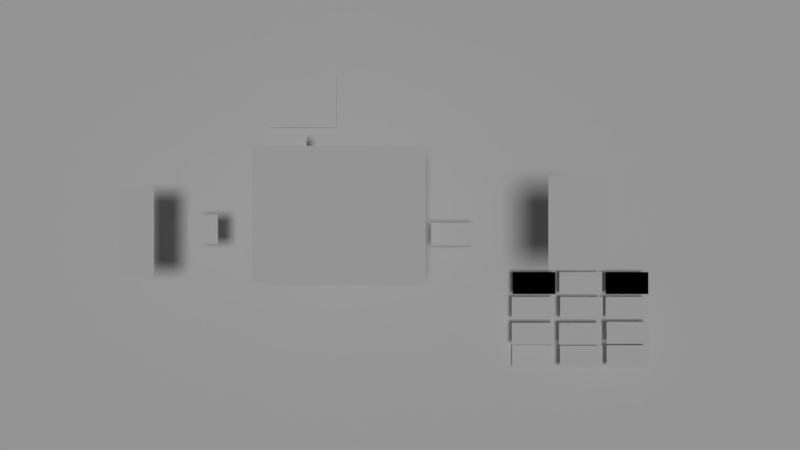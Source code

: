 # Source: 03-klasov-analiz.blend  (saved by Blender 2.78.0; exported with 4.5.12 LTS)
import bpy
from mathutils import Matrix  # noqa: F401  (used for matrix-valued properties, if any)

bpy.ops.wm.read_factory_settings(use_empty=True)
scene = bpy.context.scene
scene.name = 'Scene'

# ---- collections
col_collection_1 = bpy.data.collections.new('Collection 1'); scene.collection.children.link(col_collection_1)

# ---- materials (node trees are filled in below, after node groups)
mat_money = bpy.data.materials.new('money')
mat_money.alpha_threshold = 0.0
mat_money.use_transparent_shadow = False
mat_money.roughness = 0.5
mat_work_tools = bpy.data.materials.new('work-tools')
mat_work_tools.alpha_threshold = 0.0
mat_work_tools.use_transparent_shadow = False
mat_work_tools.roughness = 0.5
mat_worker = bpy.data.materials.new('worker')
mat_worker.alpha_threshold = 0.0
mat_worker.use_transparent_shadow = False
mat_worker.roughness = 0.5
mat_rich_man = bpy.data.materials.new('rich-man')
mat_rich_man.alpha_threshold = 0.0
mat_rich_man.use_transparent_shadow = False
mat_rich_man.roughness = 0.5
mat_cloud = bpy.data.materials.new('cloud')
mat_cloud.alpha_threshold = 0.0
mat_cloud.use_transparent_shadow = False
mat_cloud.roughness = 0.5
mat_factory = bpy.data.materials.new('factory')
mat_factory.alpha_threshold = 0.0
mat_factory.use_transparent_shadow = False
mat_factory.roughness = 0.5
mat_bg = bpy.data.materials.new('bg')
mat_bg.alpha_threshold = 0.0
mat_bg.use_transparent_shadow = False
mat_bg.roughness = 0.5

# ---- material node trees

# ---- world
world_world = bpy.data.worlds.new('World'); scene.world = world_world
world_world.color = (0.05088, 0.05088, 0.05088)
world_world.use_sun_shadow = False
world_world.sun_shadow_jitter_overblur = 0.0
world_world.cycles.sampling_method = 'MANUAL'

# ---- cameras
cam_camera = bpy.data.cameras.new('Camera')
cam_camera.clip_end = 100.0
cam_camera.lens = 35.0
cam_camera.sensor_width = 32.0
cam_camera.sensor_height = 18.0
cam_camera.ortho_scale = 7.314
cam_camera.dof.focus_distance = 0.0
cam_camera.dof.aperture_fstop = 128.0

# ---- lights
light_sun = bpy.data.lights.new('Sun', 'SUN')
light_sun.transmission_factor = 0.0
light_sun.angle = 0.1993
light_sun.energy = 1.0
light_sun.shadow_buffer_clip_start = 0.5
light_sun.shadow_soft_size = 0.1
light_sun.shadow_cascade_max_distance = 1000.0

# ---- meshes
me_plane_039 = bpy.data.meshes.new('Plane.039')
me_plane_039.from_pydata([(-0.9722, -0.5, 0.0), (0.9722, -0.5, 0.0), (-0.9722, 0.5, 0.0), (0.9722, 0.5, 0.0)], [], [(0, 1, 3, 2)])
_uv = me_plane_039.uv_layers.new(name='UVMap')
_uv.uv.foreach_set('vector', [0.0, 0.0, 1.0, 0.0, 1.0, 1.0, 0.0, 1.0])
me_plane_039.materials.append(mat_money)
me_plane_039.use_remesh_preserve_volume = False
me_plane_039.use_remesh_preserve_attributes = False
me_plane_039.use_mirror_vertex_groups = False
me_plane_039.update()
me_plane_038 = bpy.data.meshes.new('Plane.038')
me_plane_038.from_pydata([(-0.9722, -0.5, 0.0), (0.9722, -0.5, 0.0), (-0.9722, 0.5, 0.0), (0.9722, 0.5, 0.0)], [], [(0, 1, 3, 2)])
_uv = me_plane_038.uv_layers.new(name='UVMap')
_uv.uv.foreach_set('vector', [0.0, 0.0, 1.0, 0.0, 1.0, 1.0, 0.0, 1.0])
me_plane_038.materials.append(mat_money)
me_plane_038.use_remesh_preserve_volume = False
me_plane_038.use_remesh_preserve_attributes = False
me_plane_038.use_mirror_vertex_groups = False
me_plane_038.update()
me_plane_037 = bpy.data.meshes.new('Plane.037')
me_plane_037.from_pydata([(-0.9722, -0.5, 0.0), (0.9722, -0.5, 0.0), (-0.9722, 0.5, 0.0), (0.9722, 0.5, 0.0)], [], [(0, 1, 3, 2)])
_uv = me_plane_037.uv_layers.new(name='UVMap')
_uv.uv.foreach_set('vector', [0.0, 0.0, 1.0, 0.0, 1.0, 1.0, 0.0, 1.0])
me_plane_037.materials.append(mat_money)
me_plane_037.use_remesh_preserve_volume = False
me_plane_037.use_remesh_preserve_attributes = False
me_plane_037.use_mirror_vertex_groups = False
me_plane_037.update()
me_plane_036 = bpy.data.meshes.new('Plane.036')
me_plane_036.from_pydata([(-0.9722, -0.5, 0.0), (0.9722, -0.5, 0.0), (-0.9722, 0.5, 0.0), (0.9722, 0.5, 0.0)], [], [(0, 1, 3, 2)])
_uv = me_plane_036.uv_layers.new(name='UVMap')
_uv.uv.foreach_set('vector', [0.0, 0.0, 1.0, 0.0, 1.0, 1.0, 0.0, 1.0])
me_plane_036.materials.append(mat_money)
me_plane_036.use_remesh_preserve_volume = False
me_plane_036.use_remesh_preserve_attributes = False
me_plane_036.use_mirror_vertex_groups = False
me_plane_036.update()
me_plane_034 = bpy.data.meshes.new('Plane.034')
me_plane_034.from_pydata([(-0.9722, -0.5, 0.0), (0.9722, -0.5, 0.0), (-0.9722, 0.5, 0.0), (0.9722, 0.5, 0.0)], [], [(0, 1, 3, 2)])
_uv = me_plane_034.uv_layers.new(name='UVMap')
_uv.uv.foreach_set('vector', [0.0, 0.0, 1.0, 0.0, 1.0, 1.0, 0.0, 1.0])
me_plane_034.materials.append(mat_money)
me_plane_034.use_remesh_preserve_volume = False
me_plane_034.use_remesh_preserve_attributes = False
me_plane_034.use_mirror_vertex_groups = False
me_plane_034.update()
me_plane_033 = bpy.data.meshes.new('Plane.033')
me_plane_033.from_pydata([(-0.9722, -0.5, 0.0), (0.9722, -0.5, 0.0), (-0.9722, 0.5, 0.0), (0.9722, 0.5, 0.0)], [], [(0, 1, 3, 2)])
_uv = me_plane_033.uv_layers.new(name='UVMap')
_uv.uv.foreach_set('vector', [0.0, 0.0, 1.0, 0.0, 1.0, 1.0, 0.0, 1.0])
me_plane_033.materials.append(mat_money)
me_plane_033.use_remesh_preserve_volume = False
me_plane_033.use_remesh_preserve_attributes = False
me_plane_033.use_mirror_vertex_groups = False
me_plane_033.update()
me_plane_032 = bpy.data.meshes.new('Plane.032')
me_plane_032.from_pydata([(-0.9722, -0.5, 0.0), (0.9722, -0.5, 0.0), (-0.9722, 0.5, 0.0), (0.9722, 0.5, 0.0)], [], [(0, 1, 3, 2)])
_uv = me_plane_032.uv_layers.new(name='UVMap')
_uv.uv.foreach_set('vector', [0.0, 0.0, 1.0, 0.0, 1.0, 1.0, 0.0, 1.0])
me_plane_032.materials.append(mat_money)
me_plane_032.use_remesh_preserve_volume = False
me_plane_032.use_remesh_preserve_attributes = False
me_plane_032.use_mirror_vertex_groups = False
me_plane_032.update()
me_plane_031 = bpy.data.meshes.new('Plane.031')
me_plane_031.from_pydata([(-0.9722, -0.5, 0.0), (0.9722, -0.5, 0.0), (-0.9722, 0.5, 0.0), (0.9722, 0.5, 0.0)], [], [(0, 1, 3, 2)])
_uv = me_plane_031.uv_layers.new(name='UVMap')
_uv.uv.foreach_set('vector', [0.0, 0.0, 1.0, 0.0, 1.0, 1.0, 0.0, 1.0])
me_plane_031.materials.append(mat_money)
me_plane_031.use_remesh_preserve_volume = False
me_plane_031.use_remesh_preserve_attributes = False
me_plane_031.use_mirror_vertex_groups = False
me_plane_031.update()
me_plane_030 = bpy.data.meshes.new('Plane.030')
me_plane_030.from_pydata([(-0.9722, -0.5, 0.0), (0.9722, -0.5, 0.0), (-0.9722, 0.5, 0.0), (0.9722, 0.5, 0.0)], [], [(0, 1, 3, 2)])
_uv = me_plane_030.uv_layers.new(name='UVMap')
_uv.uv.foreach_set('vector', [0.0, 0.0, 1.0, 0.0, 1.0, 1.0, 0.0, 1.0])
me_plane_030.materials.append(mat_money)
me_plane_030.use_remesh_preserve_volume = False
me_plane_030.use_remesh_preserve_attributes = False
me_plane_030.use_mirror_vertex_groups = False
me_plane_030.update()
me_plane_029 = bpy.data.meshes.new('Plane.029')
me_plane_029.from_pydata([(-0.9722, -0.5, 0.0), (0.9722, -0.5, 0.0), (-0.9722, 0.5, 0.0), (0.9722, 0.5, 0.0)], [], [(0, 1, 3, 2)])
_uv = me_plane_029.uv_layers.new(name='UVMap')
_uv.uv.foreach_set('vector', [0.0, 0.0, 1.0, 0.0, 1.0, 1.0, 0.0, 1.0])
me_plane_029.materials.append(mat_money)
me_plane_029.use_remesh_preserve_volume = False
me_plane_029.use_remesh_preserve_attributes = False
me_plane_029.use_mirror_vertex_groups = False
me_plane_029.update()
me_plane_028 = bpy.data.meshes.new('Plane.028')
me_plane_028.from_pydata([(-0.9722, -0.5, 0.0), (0.9722, -0.5, 0.0), (-0.9722, 0.5, 0.0), (0.9722, 0.5, 0.0)], [], [(0, 1, 3, 2)])
_uv = me_plane_028.uv_layers.new(name='UVMap')
_uv.uv.foreach_set('vector', [0.0, 0.0, 1.0, 0.0, 1.0, 1.0, 0.0, 1.0])
me_plane_028.materials.append(mat_money)
me_plane_028.use_remesh_preserve_volume = False
me_plane_028.use_remesh_preserve_attributes = False
me_plane_028.use_mirror_vertex_groups = False
me_plane_028.update()
me_plane_027 = bpy.data.meshes.new('Plane.027')
me_plane_027.from_pydata([(-0.9722, -0.5, 0.0), (0.9722, -0.5, 0.0), (-0.9722, 0.5, 0.0), (0.9722, 0.5, 0.0)], [], [(0, 1, 3, 2)])
_uv = me_plane_027.uv_layers.new(name='UVMap')
_uv.uv.foreach_set('vector', [0.0, 0.0, 1.0, 0.0, 1.0, 1.0, 0.0, 1.0])
me_plane_027.materials.append(mat_money)
me_plane_027.use_remesh_preserve_volume = False
me_plane_027.use_remesh_preserve_attributes = False
me_plane_027.use_mirror_vertex_groups = False
me_plane_027.update()
me_plane_025 = bpy.data.meshes.new('Plane.025')
me_plane_025.from_pydata([(-0.9722, -0.5, 0.0), (0.9722, -0.5, 0.0), (-0.9722, 0.5, 0.0), (0.9722, 0.5, 0.0)], [], [(0, 1, 3, 2)])
_uv = me_plane_025.uv_layers.new(name='UVMap')
_uv.uv.foreach_set('vector', [0.0, 0.0, 1.0, 0.0, 1.0, 1.0, 0.0, 1.0])
me_plane_025.materials.append(mat_money)
me_plane_025.use_remesh_preserve_volume = False
me_plane_025.use_remesh_preserve_attributes = False
me_plane_025.use_mirror_vertex_groups = False
me_plane_025.update()
me_plane_024 = bpy.data.meshes.new('Plane.024')
me_plane_024.from_pydata([(-0.9722, -0.5, 0.0), (0.9722, -0.5, 0.0), (-0.9722, 0.5, 0.0), (0.9722, 0.5, 0.0)], [], [(0, 1, 3, 2)])
_uv = me_plane_024.uv_layers.new(name='UVMap')
_uv.uv.foreach_set('vector', [0.0, 0.0, 1.0, 0.0, 1.0, 1.0, 0.0, 1.0])
me_plane_024.materials.append(mat_money)
me_plane_024.use_remesh_preserve_volume = False
me_plane_024.use_remesh_preserve_attributes = False
me_plane_024.use_mirror_vertex_groups = False
me_plane_024.update()
me_plane_023 = bpy.data.meshes.new('Plane.023')
me_plane_023.from_pydata([(-0.9722, -0.5, 0.0), (0.9722, -0.5, 0.0), (-0.9722, 0.5, 0.0), (0.9722, 0.5, 0.0)], [], [(0, 1, 3, 2)])
_uv = me_plane_023.uv_layers.new(name='UVMap')
_uv.uv.foreach_set('vector', [0.0, 0.0, 1.0, 0.0, 1.0, 1.0, 0.0, 1.0])
me_plane_023.materials.append(mat_money)
me_plane_023.use_remesh_preserve_volume = False
me_plane_023.use_remesh_preserve_attributes = False
me_plane_023.use_mirror_vertex_groups = False
me_plane_023.update()
me_plane_020 = bpy.data.meshes.new('Plane.020')
me_plane_020.from_pydata([(-0.9722, -0.5, 0.0), (0.9722, -0.5, 0.0), (-0.9722, 0.5, 0.0), (0.9722, 0.5, 0.0)], [], [(0, 1, 3, 2)])
_uv = me_plane_020.uv_layers.new(name='UVMap')
_uv.uv.foreach_set('vector', [0.0, 0.0, 1.0, 0.0, 1.0, 1.0, 0.0, 1.0])
me_plane_020.materials.append(mat_money)
me_plane_020.use_remesh_preserve_volume = False
me_plane_020.use_remesh_preserve_attributes = False
me_plane_020.use_mirror_vertex_groups = False
me_plane_020.update()
me_plane_017 = bpy.data.meshes.new('Plane.017')
me_plane_017.from_pydata([(-0.5, -0.5, 0.0), (0.5, -0.5, 0.0), (-0.5, 0.5, 0.0), (0.5, 0.5, 0.0)], [], [(0, 1, 3, 2)])
_uv = me_plane_017.uv_layers.new(name='UVMap')
_uv.uv.foreach_set('vector', [0.0, 0.0, 1.0, 0.0, 1.0, 1.0, 0.0, 1.0])
me_plane_017.materials.append(mat_work_tools)
me_plane_017.use_remesh_preserve_volume = False
me_plane_017.use_remesh_preserve_attributes = False
me_plane_017.use_mirror_vertex_groups = False
me_plane_017.update()
me_plane_016 = bpy.data.meshes.new('Plane.016')
me_plane_016.from_pydata([(-0.2023, -0.5, 0.0), (0.2023, -0.5, 0.0), (-0.2023, 0.5, 0.0), (0.2023, 0.5, 0.0)], [], [(0, 1, 3, 2)])
_uv = me_plane_016.uv_layers.new(name='UVMap')
_uv.uv.foreach_set('vector', [0.0, 0.0, 1.0, 0.0, 1.0, 1.0, 0.0, 1.0])
me_plane_016.materials.append(mat_worker)
me_plane_016.use_remesh_preserve_volume = False
me_plane_016.use_remesh_preserve_attributes = False
me_plane_016.use_mirror_vertex_groups = False
me_plane_016.update()
me_plane_015 = bpy.data.meshes.new('Plane.015')
me_plane_015.from_pydata([(-0.3112, -0.5, 0.0), (0.3112, -0.5, 0.0), (-0.3112, 0.5, 0.0), (0.3112, 0.5, 0.0)], [], [(0, 1, 3, 2)])
_uv = me_plane_015.uv_layers.new(name='UVMap')
_uv.uv.foreach_set('vector', [0.0, 0.0, 1.0, 0.0, 1.0, 1.0, 0.0, 1.0])
me_plane_015.materials.append(mat_rich_man)
me_plane_015.use_remesh_preserve_volume = False
me_plane_015.use_remesh_preserve_attributes = False
me_plane_015.use_mirror_vertex_groups = False
me_plane_015.update()
me_plane_014 = bpy.data.meshes.new('Plane.014')
me_plane_014.from_pydata([(-0.6596, -0.5, 0.0), (0.6596, -0.5, 0.0), (-0.6596, 0.5, 0.0), (0.6596, 0.5, 0.0)], [], [(0, 1, 3, 2)])
_uv = me_plane_014.uv_layers.new(name='UVMap')
_uv.uv.foreach_set('vector', [0.0, 0.0, 1.0, 0.0, 1.0, 1.0, 0.0, 1.0])
me_plane_014.materials.append(mat_cloud)
me_plane_014.use_remesh_preserve_volume = False
me_plane_014.use_remesh_preserve_attributes = False
me_plane_014.use_mirror_vertex_groups = False
me_plane_014.update()
me_plane_012 = bpy.data.meshes.new('Plane.012')
me_plane_012.from_pydata([(-0.6315, -0.5, 0.0), (0.6315, -0.5, 0.0), (-0.6315, 0.5, 0.0), (0.6315, 0.5, 0.0), (0.0, -0.5, 0.0), (0.3157, -0.5, 0.0), (-0.3157, -0.5, 0.0), (0.0, 0.5, 0.0), (-0.3157, 0.5, 0.0), (0.3157, 0.5, 0.0), (-0.4736, 0.5, 0.0), (0.1579, 0.5, 0.0), (-0.1579, 0.5, 0.0), (0.4736, 0.5, 0.0), (0.4736, -0.5, 0.0), (-0.1579, -0.5, 0.0), (0.1579, -0.5, 0.0), (-0.4736, -0.5, 0.0), (0.5525, -0.5, 0.0), (-0.07893, -0.5, 0.0), (0.2368, -0.5, 0.0), (-0.3947, -0.5, 0.0), (0.3947, -0.5, 0.0), (-0.2368, -0.5, 0.0), (0.07893, -0.5, 0.0), (-0.5525, -0.5, 0.0)], [], [(0, 6, 4, 5, 1, 3, 13, 9, 11, 7, 12, 8, 10, 2), (5, 4, 24, 16, 20), (1, 5, 22, 14, 18), (6, 0, 25, 17, 21), (4, 6, 23, 15, 19)])
_uv = me_plane_012.uv_layers.new(name='UVMap')
_uv.uv.foreach_set('vector', [0.0, 0.0, 0.25, 0.0, 0.5, 0.0, 0.75, 0.0, 1.0, 0.0, 1.0, 1.0, 0.875, 1.0, 0.75, 1.0, 0.625, 1.0, 0.5, 1.0, 0.375, 1.0, 0.25, 1.0, 0.125, 1.0, 0.0, 1.0, 0.75, 0.0, 0.5, 0.0, 0.5625, 0.0, 0.625, 0.0, 0.6875, 0.0, 1.0, 0.0, 0.75, 0.0, 0.8125, 0.0, 0.875, 0.0, 0.9375, 0.0, 0.25, 0.0, 0.0, 0.0, 0.0625, 0.0, 0.125, 0.0, 0.1875, 0.0, 0.5, 0.0, 0.25, 0.0, 0.3125, 0.0, 0.375, 0.0, 0.4375, 0.0])
me_plane_012.materials.append(mat_factory)
me_plane_012.use_remesh_preserve_volume = False
me_plane_012.use_remesh_preserve_attributes = False
me_plane_012.use_mirror_vertex_groups = False
me_plane_012.update()
me_plane = bpy.data.meshes.new('Plane')
me_plane.from_pydata([(-0.8, -0.5, 0.0), (0.8, -0.5, 0.0), (-0.8, 0.5, 0.0), (0.8, 0.5, 0.0)], [], [(0, 1, 3, 2)])
_uv = me_plane.uv_layers.new(name='UVMap')
_uv.uv.foreach_set('vector', [0.0, 0.0, 1.0, 0.0, 1.0, 1.0, 0.0, 1.0])
me_plane.materials.append(mat_bg)
me_plane.use_remesh_preserve_volume = False
me_plane.use_remesh_preserve_attributes = False
me_plane.use_mirror_vertex_groups = False
me_plane.update()

# ---- objects
ob_money_013 = bpy.data.objects.new('money.013', me_plane_039)
ob_money_012 = bpy.data.objects.new('money.012', me_plane_038)
ob_money_011 = bpy.data.objects.new('money.011', me_plane_037)
ob_money_010 = bpy.data.objects.new('money.010', me_plane_036)
ob_money_009 = bpy.data.objects.new('money.009', me_plane_034)
ob_money_008 = bpy.data.objects.new('money.008', me_plane_033)
ob_money_007 = bpy.data.objects.new('money.007', me_plane_032)
ob_money_006 = bpy.data.objects.new('money.006', me_plane_031)
ob_money_005 = bpy.data.objects.new('money.005', me_plane_030)
ob_money_004 = bpy.data.objects.new('money.004', me_plane_029)
ob_money_003 = bpy.data.objects.new('money.003', me_plane_028)
ob_money_002 = bpy.data.objects.new('money.002', me_plane_027)
ob_money_001 = bpy.data.objects.new('money.001', me_plane_025)
ob_money = bpy.data.objects.new('money', me_plane_024)
ob_money_salary = bpy.data.objects.new('money-salary', me_plane_023)
ob_money_profit = bpy.data.objects.new('money-profit', me_plane_020)
ob_work_tools = bpy.data.objects.new('work-tools', me_plane_017)
ob_worker = bpy.data.objects.new('worker', me_plane_016)
ob_rich_man = bpy.data.objects.new('rich-man', me_plane_015)
ob_cloud = bpy.data.objects.new('cloud', me_plane_014)
ob_factory = bpy.data.objects.new('factory', me_plane_012)
ob_sun = bpy.data.objects.new('Sun', light_sun)
ob_bg = bpy.data.objects.new('bg', me_plane)
ob_camera = bpy.data.objects.new('Camera', cam_camera)

# ---- transforms, parenting, visibility, modifiers, constraints
ob_money_013.location = (1.084, -1.067, -0.1314)
ob_money_013.scale = (0.176, 0.176, 0.176)
ob_money_013.lineart.crease_threshold = 0.0
ob_money_012.location = (1.45, -1.053, 0.0)
ob_money_012.scale = (0.176, 0.176, 0.176)
ob_money_012.lineart.crease_threshold = 0.0
ob_money_011.location = (1.824, -1.05, 0.0)
ob_money_011.scale = (0.176, 0.176, 0.176)
ob_money_011.lineart.crease_threshold = 0.0
ob_money_010.location = (1.824, -0.8623, 0.0)
ob_money_010.scale = (0.176, 0.176, 0.176)
ob_money_010.lineart.crease_threshold = 0.0
ob_money_009.location = (1.443, -0.8701, 0.0)
ob_money_009.scale = (0.176, 0.176, 0.176)
ob_money_009.lineart.crease_threshold = 0.0
ob_money_008.location = (1.064, -0.8701, 0.0)
ob_money_008.scale = (0.176, 0.176, 0.176)
ob_money_008.lineart.crease_threshold = 0.0
ob_money_007.location = (1.064, -0.663, 0.0)
ob_money_007.scale = (0.176, 0.176, 0.176)
ob_money_007.lineart.crease_threshold = 0.0
ob_money_006.location = (1.452, -0.663, 0.0)
ob_money_006.scale = (0.176, 0.176, 0.176)
ob_money_006.lineart.crease_threshold = 0.0
ob_money_005.location = (1.816, -0.663, 0.0)
ob_money_005.scale = (0.176, 0.176, 0.176)
ob_money_005.lineart.crease_threshold = 0.0
ob_money_004.location = (1.816, -0.4648, 0.0)
ob_money_004.scale = (0.176, 0.176, 0.176)
ob_money_004.lineart.crease_threshold = 0.0
ob_money_003.location = (1.816, -0.4648, 0.0)
ob_money_003.scale = (0.176, 0.176, 0.176)
ob_money_003.lineart.crease_threshold = 0.0
ob_money_002.location = (1.072, -0.4648, 0.0)
ob_money_002.scale = (0.176, 0.176, 0.176)
ob_money_002.lineart.crease_threshold = 0.0
ob_money_001.location = (1.072, -0.4648, 0.0)
ob_money_001.scale = (0.176, 0.176, 0.176)
ob_money_001.lineart.crease_threshold = 0.0
ob_money.location = (1.446, -0.4648, 0.0)
ob_money.scale = (0.176, 0.176, 0.176)
ob_money.lineart.crease_threshold = 0.0
ob_money_salary.location = (-0.8847, 0.62, 0.2366)
ob_money_salary.scale = (0.1675, 0.1675, 0.1675)
ob_money_salary.lineart.crease_threshold = 0.0
ob_money_profit.location = (0.4098, -0.06957, 0.2596)
ob_money_profit.scale = (0.1758, 0.1758, 0.1758)
ob_money_profit.lineart.crease_threshold = 0.0
ob_work_tools.location = (-1.498, -0.03214, 0.3409)
ob_work_tools.scale = (0.225, 0.225, 0.225)
ob_work_tools.lineart.crease_threshold = 0.0
ob_worker.location = (-1.918, -0.0523, 0.639)
ob_worker.scale = (0.6396, 0.6396, 0.6396)
ob_worker.lineart.crease_threshold = 0.0
ob_rich_man.location = (1.159, 0.01595, 1.298)
ob_rich_man.scale = (0.6182, 0.6182, 0.6182)
ob_rich_man.lineart.crease_threshold = 0.0
ob_cloud.location = (-0.7974, 1.008, -0.166)
ob_cloud.scale = (0.4222, 0.4222, 0.4222)
ob_cloud.lineart.crease_threshold = 0.0
ob_factory.location = (-0.4445, 0.07659, 0.639)
ob_factory.scale = (0.9984, 0.9984, 0.9984)
ob_factory.lineart.crease_threshold = 0.0
ob_sun.location = (-4.472, -2.603, 4.876)
ob_sun.lineart.crease_threshold = 0.0
ob_bg.location = (0.0, 0.0, -0.19)
ob_bg.scale = (4.208, 4.208, 4.208)
ob_bg.lineart.crease_threshold = 0.0
ob_camera.location = (0.0, 0.0, 7.0)
ob_camera.lock_rotations_4d = False
ob_camera.empty_display_type = 'ARROWS'
ob_camera.color = (0.0, 0.0, 0.0, 0.0)
ob_camera.display_type = 'WIRE'
ob_camera.lineart.crease_threshold = 0.0

# ---- collection membership
col_collection_1.objects.link(ob_money_013)
col_collection_1.objects.link(ob_money_012)
col_collection_1.objects.link(ob_money_011)
col_collection_1.objects.link(ob_money_010)
col_collection_1.objects.link(ob_money_009)
col_collection_1.objects.link(ob_money_008)
col_collection_1.objects.link(ob_money_007)
col_collection_1.objects.link(ob_money_006)
col_collection_1.objects.link(ob_money_005)
col_collection_1.objects.link(ob_money_004)
col_collection_1.objects.link(ob_money_003)
col_collection_1.objects.link(ob_money_002)
col_collection_1.objects.link(ob_money_001)
col_collection_1.objects.link(ob_money)
col_collection_1.objects.link(ob_money_salary)
col_collection_1.objects.link(ob_money_profit)
col_collection_1.objects.link(ob_work_tools)
col_collection_1.objects.link(ob_worker)
col_collection_1.objects.link(ob_rich_man)
col_collection_1.objects.link(ob_cloud)
col_collection_1.objects.link(ob_factory)
col_collection_1.objects.link(ob_sun)
col_collection_1.objects.link(ob_bg)
col_collection_1.objects.link(ob_camera)

# ---- scene / render settings (as saved in the file)
scene.camera = ob_camera
scene.frame_start = 1; scene.frame_end = 250; scene.frame_set(250)
scene.render.engine = 'BLENDER_EEVEE_NEXT'
scene.render.resolution_x = 1280
scene.render.resolution_y = 720
scene.render.dither_intensity = 0.0
scene.cycles.use_denoising = False
scene.cycles.samples = 128
scene.cycles.sampling_pattern = 'TABULATED_SOBOL'
scene.cycles.light_sampling_threshold = 0.0
scene.cycles.use_adaptive_sampling = False
scene.cycles.use_light_tree = False
scene.cycles.blur_glossy = 0.0
scene.cycles.sample_clamp_indirect = 0.0
scene.view_settings.view_transform = 'Standard'
bpy.context.view_layer.update()
